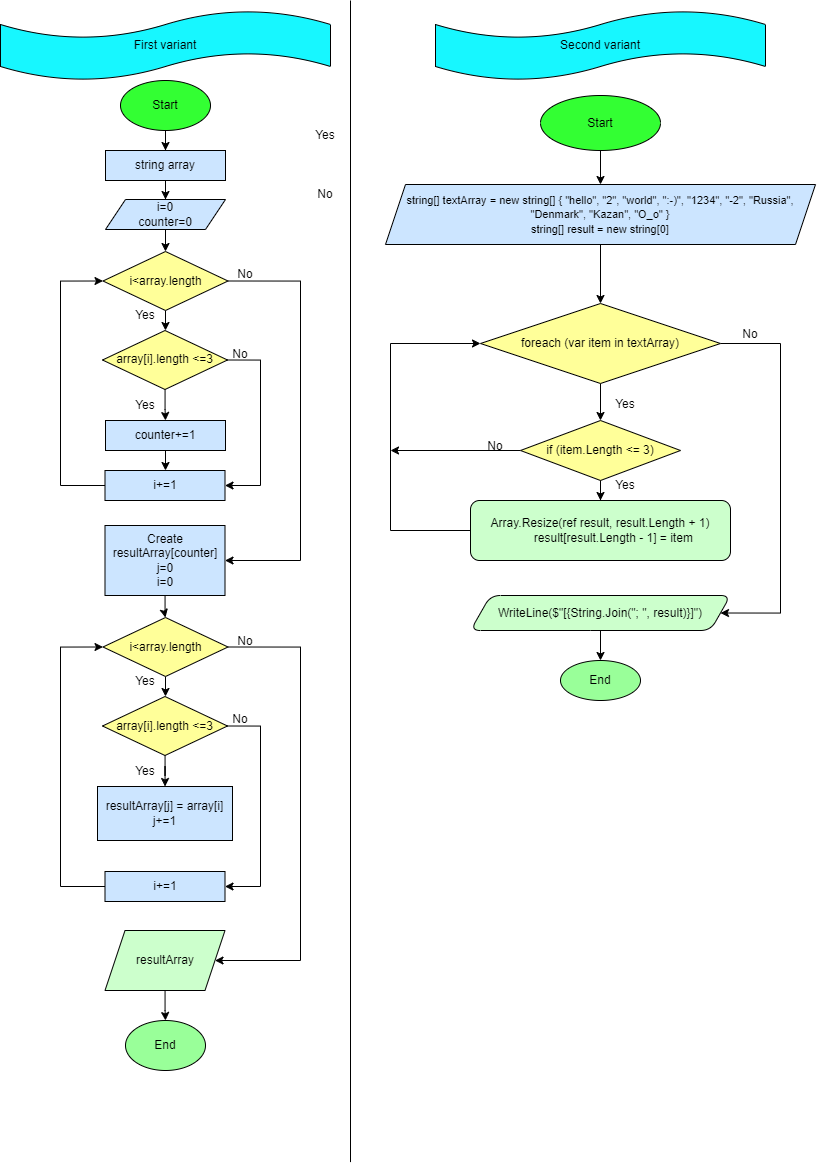

The diagram above was exported from draw.io. Its source (the exported page's mxGraphModel, read from the mxfile embedded in the PNG):
<mxGraphModel dx="2002" dy="1152" grid="1" gridSize="10" guides="1" tooltips="1" connect="1" arrows="1" fold="1" page="1" pageScale="1" pageWidth="827" pageHeight="1169" math="0" shadow="0">
  <root>
    <mxCell id="0" />
    <mxCell id="1" parent="0" />
    <mxCell id="b37bWL9vfAzipkTmE0JJ-6" value="" style="edgeStyle=orthogonalEdgeStyle;rounded=0;orthogonalLoop=1;jettySize=auto;html=1;" edge="1" parent="1" source="b37bWL9vfAzipkTmE0JJ-1" target="b37bWL9vfAzipkTmE0JJ-4">
      <mxGeometry relative="1" as="geometry" />
    </mxCell>
    <mxCell id="b37bWL9vfAzipkTmE0JJ-1" value="Start" style="ellipse;whiteSpace=wrap;html=1;fillColor=#33FF33;" vertex="1" parent="1">
      <mxGeometry x="130" y="80" width="90" height="50" as="geometry" />
    </mxCell>
    <mxCell id="b37bWL9vfAzipkTmE0JJ-2" value="First variant" style="shape=tape;whiteSpace=wrap;html=1;fillColor=#17F7FF;" vertex="1" parent="1">
      <mxGeometry x="10" y="10" width="330" height="70" as="geometry" />
    </mxCell>
    <mxCell id="b37bWL9vfAzipkTmE0JJ-3" value="Second variant" style="shape=tape;whiteSpace=wrap;html=1;fillColor=#17F7FF;" vertex="1" parent="1">
      <mxGeometry x="445" y="10" width="330" height="70" as="geometry" />
    </mxCell>
    <mxCell id="b37bWL9vfAzipkTmE0JJ-9" value="" style="edgeStyle=orthogonalEdgeStyle;rounded=0;orthogonalLoop=1;jettySize=auto;html=1;" edge="1" parent="1" source="b37bWL9vfAzipkTmE0JJ-4" target="b37bWL9vfAzipkTmE0JJ-8">
      <mxGeometry relative="1" as="geometry" />
    </mxCell>
    <mxCell id="b37bWL9vfAzipkTmE0JJ-4" value="string array" style="whiteSpace=wrap;html=1;fillColor=#CCE5FF;" vertex="1" parent="1">
      <mxGeometry x="115" y="150" width="120" height="30" as="geometry" />
    </mxCell>
    <mxCell id="b37bWL9vfAzipkTmE0JJ-11" value="" style="edgeStyle=orthogonalEdgeStyle;rounded=0;orthogonalLoop=1;jettySize=auto;html=1;" edge="1" parent="1" source="b37bWL9vfAzipkTmE0JJ-8" target="b37bWL9vfAzipkTmE0JJ-10">
      <mxGeometry relative="1" as="geometry" />
    </mxCell>
    <mxCell id="b37bWL9vfAzipkTmE0JJ-8" value="i=0&lt;br&gt;counter=0" style="shape=parallelogram;perimeter=parallelogramPerimeter;whiteSpace=wrap;html=1;fixedSize=1;fillColor=#CCE5FF;" vertex="1" parent="1">
      <mxGeometry x="115" y="199" width="120" height="30" as="geometry" />
    </mxCell>
    <mxCell id="b37bWL9vfAzipkTmE0JJ-13" value="" style="edgeStyle=orthogonalEdgeStyle;rounded=0;orthogonalLoop=1;jettySize=auto;html=1;" edge="1" parent="1" source="b37bWL9vfAzipkTmE0JJ-10" target="b37bWL9vfAzipkTmE0JJ-12">
      <mxGeometry relative="1" as="geometry" />
    </mxCell>
    <mxCell id="b37bWL9vfAzipkTmE0JJ-18" style="edgeStyle=orthogonalEdgeStyle;rounded=0;orthogonalLoop=1;jettySize=auto;html=1;entryX=1;entryY=0.5;entryDx=0;entryDy=0;exitX=1;exitY=0.5;exitDx=0;exitDy=0;" edge="1" parent="1" source="b37bWL9vfAzipkTmE0JJ-12" target="b37bWL9vfAzipkTmE0JJ-16">
      <mxGeometry relative="1" as="geometry">
        <Array as="points">
          <mxPoint x="270" y="360" />
          <mxPoint x="270" y="485" />
        </Array>
      </mxGeometry>
    </mxCell>
    <mxCell id="b37bWL9vfAzipkTmE0JJ-28" style="edgeStyle=orthogonalEdgeStyle;rounded=0;orthogonalLoop=1;jettySize=auto;html=1;exitX=1;exitY=0.5;exitDx=0;exitDy=0;entryX=1;entryY=0.5;entryDx=0;entryDy=0;" edge="1" parent="1" source="b37bWL9vfAzipkTmE0JJ-10" target="b37bWL9vfAzipkTmE0JJ-27">
      <mxGeometry relative="1" as="geometry">
        <mxPoint x="250" y="570" as="targetPoint" />
        <Array as="points">
          <mxPoint x="310" y="281" />
          <mxPoint x="310" y="560" />
        </Array>
      </mxGeometry>
    </mxCell>
    <mxCell id="b37bWL9vfAzipkTmE0JJ-10" value="i&amp;lt;array.length" style="rhombus;whiteSpace=wrap;html=1;fillColor=#FFFF99;" vertex="1" parent="1">
      <mxGeometry x="112.5" y="251" width="125" height="59" as="geometry" />
    </mxCell>
    <mxCell id="b37bWL9vfAzipkTmE0JJ-15" value="" style="edgeStyle=orthogonalEdgeStyle;rounded=0;orthogonalLoop=1;jettySize=auto;html=1;" edge="1" parent="1" source="b37bWL9vfAzipkTmE0JJ-12" target="b37bWL9vfAzipkTmE0JJ-14">
      <mxGeometry relative="1" as="geometry" />
    </mxCell>
    <mxCell id="b37bWL9vfAzipkTmE0JJ-12" value="array[i].length &amp;lt;=3" style="rhombus;whiteSpace=wrap;html=1;fillColor=#FFFF99;" vertex="1" parent="1">
      <mxGeometry x="112" y="330" width="125" height="59" as="geometry" />
    </mxCell>
    <mxCell id="b37bWL9vfAzipkTmE0JJ-17" value="" style="edgeStyle=orthogonalEdgeStyle;rounded=0;orthogonalLoop=1;jettySize=auto;html=1;" edge="1" parent="1" source="b37bWL9vfAzipkTmE0JJ-14" target="b37bWL9vfAzipkTmE0JJ-16">
      <mxGeometry relative="1" as="geometry" />
    </mxCell>
    <mxCell id="b37bWL9vfAzipkTmE0JJ-14" value="counter+=1" style="whiteSpace=wrap;html=1;fillColor=#CCE5FF;" vertex="1" parent="1">
      <mxGeometry x="115" y="420" width="120" height="30" as="geometry" />
    </mxCell>
    <mxCell id="b37bWL9vfAzipkTmE0JJ-26" style="edgeStyle=orthogonalEdgeStyle;rounded=0;orthogonalLoop=1;jettySize=auto;html=1;entryX=0;entryY=0.5;entryDx=0;entryDy=0;exitX=0;exitY=0.5;exitDx=0;exitDy=0;" edge="1" parent="1" source="b37bWL9vfAzipkTmE0JJ-16" target="b37bWL9vfAzipkTmE0JJ-10">
      <mxGeometry relative="1" as="geometry">
        <Array as="points">
          <mxPoint x="70" y="485" />
          <mxPoint x="70" y="281" />
        </Array>
      </mxGeometry>
    </mxCell>
    <mxCell id="b37bWL9vfAzipkTmE0JJ-16" value="i+=1" style="whiteSpace=wrap;html=1;fillColor=#CCE5FF;" vertex="1" parent="1">
      <mxGeometry x="114.5" y="470" width="120" height="30" as="geometry" />
    </mxCell>
    <mxCell id="b37bWL9vfAzipkTmE0JJ-19" value="Yes" style="text;html=1;strokeColor=none;fillColor=none;align=center;verticalAlign=middle;whiteSpace=wrap;rounded=0;" vertex="1" parent="1">
      <mxGeometry x="320" y="120" width="30" height="30" as="geometry" />
    </mxCell>
    <mxCell id="b37bWL9vfAzipkTmE0JJ-20" value="No" style="text;html=1;strokeColor=none;fillColor=none;align=center;verticalAlign=middle;whiteSpace=wrap;rounded=0;" vertex="1" parent="1">
      <mxGeometry x="320" y="190" width="30" height="9" as="geometry" />
    </mxCell>
    <mxCell id="b37bWL9vfAzipkTmE0JJ-22" value="No" style="text;html=1;strokeColor=none;fillColor=none;align=center;verticalAlign=middle;whiteSpace=wrap;rounded=0;" vertex="1" parent="1">
      <mxGeometry x="235" y="349" width="30" height="9" as="geometry" />
    </mxCell>
    <mxCell id="b37bWL9vfAzipkTmE0JJ-23" value="Yes" style="text;html=1;strokeColor=none;fillColor=none;align=center;verticalAlign=middle;whiteSpace=wrap;rounded=0;" vertex="1" parent="1">
      <mxGeometry x="140" y="310" width="30" height="10" as="geometry" />
    </mxCell>
    <mxCell id="b37bWL9vfAzipkTmE0JJ-24" value="Yes" style="text;html=1;strokeColor=none;fillColor=none;align=center;verticalAlign=middle;whiteSpace=wrap;rounded=0;" vertex="1" parent="1">
      <mxGeometry x="140" y="400" width="30" height="10" as="geometry" />
    </mxCell>
    <mxCell id="b37bWL9vfAzipkTmE0JJ-46" style="edgeStyle=orthogonalEdgeStyle;rounded=0;orthogonalLoop=1;jettySize=auto;html=1;entryX=0.5;entryY=0;entryDx=0;entryDy=0;" edge="1" parent="1" source="b37bWL9vfAzipkTmE0JJ-27" target="b37bWL9vfAzipkTmE0JJ-33">
      <mxGeometry relative="1" as="geometry" />
    </mxCell>
    <mxCell id="b37bWL9vfAzipkTmE0JJ-27" value="Create resultArray[counter]&lt;br&gt;j=0&lt;br&gt;i=0" style="rounded=0;whiteSpace=wrap;html=1;fillColor=#CCE5FF;" vertex="1" parent="1">
      <mxGeometry x="114.5" y="525" width="120" height="70" as="geometry" />
    </mxCell>
    <mxCell id="b37bWL9vfAzipkTmE0JJ-29" value="No" style="text;html=1;strokeColor=none;fillColor=none;align=center;verticalAlign=middle;whiteSpace=wrap;rounded=0;" vertex="1" parent="1">
      <mxGeometry x="240" y="270" width="30" height="9" as="geometry" />
    </mxCell>
    <mxCell id="b37bWL9vfAzipkTmE0JJ-30" value="" style="edgeStyle=orthogonalEdgeStyle;rounded=0;orthogonalLoop=1;jettySize=auto;html=1;" edge="1" source="b37bWL9vfAzipkTmE0JJ-33" target="b37bWL9vfAzipkTmE0JJ-35" parent="1">
      <mxGeometry relative="1" as="geometry" />
    </mxCell>
    <mxCell id="b37bWL9vfAzipkTmE0JJ-31" style="edgeStyle=orthogonalEdgeStyle;rounded=0;orthogonalLoop=1;jettySize=auto;html=1;entryX=1;entryY=0.5;entryDx=0;entryDy=0;exitX=1;exitY=0.5;exitDx=0;exitDy=0;" edge="1" source="b37bWL9vfAzipkTmE0JJ-35" target="b37bWL9vfAzipkTmE0JJ-39" parent="1">
      <mxGeometry relative="1" as="geometry">
        <Array as="points">
          <mxPoint x="270" y="726" />
          <mxPoint x="270" y="886" />
        </Array>
      </mxGeometry>
    </mxCell>
    <mxCell id="b37bWL9vfAzipkTmE0JJ-32" style="edgeStyle=orthogonalEdgeStyle;rounded=0;orthogonalLoop=1;jettySize=auto;html=1;exitX=1;exitY=0.5;exitDx=0;exitDy=0;entryX=1;entryY=0.5;entryDx=0;entryDy=0;" edge="1" source="b37bWL9vfAzipkTmE0JJ-33" target="b37bWL9vfAzipkTmE0JJ-48" parent="1">
      <mxGeometry relative="1" as="geometry">
        <mxPoint x="234.5" y="960" as="targetPoint" />
        <Array as="points">
          <mxPoint x="310" y="647" />
          <mxPoint x="310" y="960" />
        </Array>
      </mxGeometry>
    </mxCell>
    <mxCell id="b37bWL9vfAzipkTmE0JJ-33" value="i&amp;lt;array.length" style="rhombus;whiteSpace=wrap;html=1;fillColor=#FFFF99;" vertex="1" parent="1">
      <mxGeometry x="112.5" y="617" width="125" height="59" as="geometry" />
    </mxCell>
    <mxCell id="b37bWL9vfAzipkTmE0JJ-34" value="" style="edgeStyle=orthogonalEdgeStyle;rounded=0;orthogonalLoop=1;jettySize=auto;html=1;" edge="1" source="b37bWL9vfAzipkTmE0JJ-35" target="b37bWL9vfAzipkTmE0JJ-37" parent="1">
      <mxGeometry relative="1" as="geometry" />
    </mxCell>
    <mxCell id="b37bWL9vfAzipkTmE0JJ-35" value="array[i].length &amp;lt;=3" style="rhombus;whiteSpace=wrap;html=1;fillColor=#FFFF99;" vertex="1" parent="1">
      <mxGeometry x="112" y="696" width="125" height="59" as="geometry" />
    </mxCell>
    <mxCell id="b37bWL9vfAzipkTmE0JJ-37" value="resultArray[j] = array[i]&lt;br&gt;j+=1" style="whiteSpace=wrap;html=1;fillColor=#CCE5FF;" vertex="1" parent="1">
      <mxGeometry x="107" y="786" width="135" height="54" as="geometry" />
    </mxCell>
    <mxCell id="b37bWL9vfAzipkTmE0JJ-38" style="edgeStyle=orthogonalEdgeStyle;rounded=0;orthogonalLoop=1;jettySize=auto;html=1;entryX=0;entryY=0.5;entryDx=0;entryDy=0;exitX=0;exitY=0.5;exitDx=0;exitDy=0;" edge="1" source="b37bWL9vfAzipkTmE0JJ-39" target="b37bWL9vfAzipkTmE0JJ-33" parent="1">
      <mxGeometry relative="1" as="geometry">
        <Array as="points">
          <mxPoint x="70" y="886" />
          <mxPoint x="70" y="647" />
        </Array>
      </mxGeometry>
    </mxCell>
    <mxCell id="b37bWL9vfAzipkTmE0JJ-39" value="i+=1" style="whiteSpace=wrap;html=1;fillColor=#CCE5FF;" vertex="1" parent="1">
      <mxGeometry x="114.5" y="871" width="120" height="30" as="geometry" />
    </mxCell>
    <mxCell id="b37bWL9vfAzipkTmE0JJ-40" value="No" style="text;html=1;strokeColor=none;fillColor=none;align=center;verticalAlign=middle;whiteSpace=wrap;rounded=0;" vertex="1" parent="1">
      <mxGeometry x="235" y="715" width="30" height="9" as="geometry" />
    </mxCell>
    <mxCell id="b37bWL9vfAzipkTmE0JJ-41" value="Yes" style="text;html=1;strokeColor=none;fillColor=none;align=center;verticalAlign=middle;whiteSpace=wrap;rounded=0;" vertex="1" parent="1">
      <mxGeometry x="140" y="676" width="30" height="10" as="geometry" />
    </mxCell>
    <mxCell id="b37bWL9vfAzipkTmE0JJ-42" value="Yes" style="text;html=1;strokeColor=none;fillColor=none;align=center;verticalAlign=middle;whiteSpace=wrap;rounded=0;" vertex="1" parent="1">
      <mxGeometry x="140" y="766" width="30" height="10" as="geometry" />
    </mxCell>
    <mxCell id="b37bWL9vfAzipkTmE0JJ-44" value="No" style="text;html=1;strokeColor=none;fillColor=none;align=center;verticalAlign=middle;whiteSpace=wrap;rounded=0;" vertex="1" parent="1">
      <mxGeometry x="240" y="636" width="30" height="9" as="geometry" />
    </mxCell>
    <mxCell id="b37bWL9vfAzipkTmE0JJ-50" value="" style="edgeStyle=orthogonalEdgeStyle;rounded=0;orthogonalLoop=1;jettySize=auto;html=1;" edge="1" parent="1" source="b37bWL9vfAzipkTmE0JJ-48" target="b37bWL9vfAzipkTmE0JJ-49">
      <mxGeometry relative="1" as="geometry" />
    </mxCell>
    <mxCell id="b37bWL9vfAzipkTmE0JJ-48" value="resultArray" style="shape=parallelogram;perimeter=parallelogramPerimeter;whiteSpace=wrap;html=1;fixedSize=1;fillColor=#CCFFCC;" vertex="1" parent="1">
      <mxGeometry x="114.5" y="930" width="120" height="60" as="geometry" />
    </mxCell>
    <mxCell id="b37bWL9vfAzipkTmE0JJ-49" value="End" style="ellipse;whiteSpace=wrap;html=1;fillColor=#99FF99;" vertex="1" parent="1">
      <mxGeometry x="135" y="1020" width="80" height="50" as="geometry" />
    </mxCell>
    <mxCell id="b37bWL9vfAzipkTmE0JJ-53" value="" style="edgeStyle=orthogonalEdgeStyle;rounded=0;orthogonalLoop=1;jettySize=auto;html=1;" edge="1" parent="1" source="b37bWL9vfAzipkTmE0JJ-51" target="b37bWL9vfAzipkTmE0JJ-52">
      <mxGeometry relative="1" as="geometry" />
    </mxCell>
    <mxCell id="b37bWL9vfAzipkTmE0JJ-51" value="Start" style="ellipse;whiteSpace=wrap;html=1;fillColor=#33FF33;" vertex="1" parent="1">
      <mxGeometry x="550" y="95" width="120" height="55" as="geometry" />
    </mxCell>
    <mxCell id="b37bWL9vfAzipkTmE0JJ-58" value="" style="edgeStyle=orthogonalEdgeStyle;rounded=0;orthogonalLoop=1;jettySize=auto;html=1;fontSize=11;" edge="1" parent="1" source="b37bWL9vfAzipkTmE0JJ-52" target="b37bWL9vfAzipkTmE0JJ-57">
      <mxGeometry relative="1" as="geometry" />
    </mxCell>
    <mxCell id="b37bWL9vfAzipkTmE0JJ-52" value="&lt;div&gt;&lt;font style=&quot;font-size: 11px;&quot;&gt;string[] textArray = new string[] { &quot;hello&quot;, &quot;2&quot;, &quot;world&quot;, &quot;:-)&quot;, &quot;1234&quot;, &quot;-2&quot;, &quot;Russia&quot;, &quot;Denmark&quot;, &quot;Kazan&quot;, &quot;O_o&quot; }&lt;/font&gt;&lt;/div&gt;&lt;div&gt;&lt;font style=&quot;font-size: 11px;&quot;&gt;string[] result = new string[0]&lt;/font&gt;&lt;/div&gt;" style="shape=parallelogram;perimeter=parallelogramPerimeter;whiteSpace=wrap;html=1;fixedSize=1;fillColor=#CCE5FF;" vertex="1" parent="1">
      <mxGeometry x="395" y="184" width="430" height="60" as="geometry" />
    </mxCell>
    <mxCell id="b37bWL9vfAzipkTmE0JJ-54" value="" style="endArrow=none;html=1;rounded=0;fontSize=11;" edge="1" parent="1">
      <mxGeometry width="50" height="50" relative="1" as="geometry">
        <mxPoint x="360" y="1161.5999755859375" as="sourcePoint" />
        <mxPoint x="360" as="targetPoint" />
      </mxGeometry>
    </mxCell>
    <mxCell id="b37bWL9vfAzipkTmE0JJ-60" value="" style="edgeStyle=orthogonalEdgeStyle;rounded=0;orthogonalLoop=1;jettySize=auto;html=1;fontSize=11;" edge="1" parent="1" source="b37bWL9vfAzipkTmE0JJ-57" target="b37bWL9vfAzipkTmE0JJ-59">
      <mxGeometry relative="1" as="geometry" />
    </mxCell>
    <mxCell id="b37bWL9vfAzipkTmE0JJ-65" style="edgeStyle=orthogonalEdgeStyle;rounded=0;orthogonalLoop=1;jettySize=auto;html=1;entryX=1;entryY=0.5;entryDx=0;entryDy=0;fontSize=11;exitX=1;exitY=0.5;exitDx=0;exitDy=0;" edge="1" parent="1" source="b37bWL9vfAzipkTmE0JJ-57" target="b37bWL9vfAzipkTmE0JJ-63">
      <mxGeometry relative="1" as="geometry">
        <Array as="points">
          <mxPoint x="790" y="343" />
          <mxPoint x="790" y="612" />
        </Array>
      </mxGeometry>
    </mxCell>
    <mxCell id="b37bWL9vfAzipkTmE0JJ-57" value="foreach (var item in textArray)" style="rhombus;whiteSpace=wrap;html=1;fillColor=#FFFF99;" vertex="1" parent="1">
      <mxGeometry x="490" y="303" width="240" height="80" as="geometry" />
    </mxCell>
    <mxCell id="b37bWL9vfAzipkTmE0JJ-62" value="" style="edgeStyle=orthogonalEdgeStyle;rounded=0;orthogonalLoop=1;jettySize=auto;html=1;fontSize=11;" edge="1" parent="1" source="b37bWL9vfAzipkTmE0JJ-59" target="b37bWL9vfAzipkTmE0JJ-61">
      <mxGeometry relative="1" as="geometry" />
    </mxCell>
    <mxCell id="b37bWL9vfAzipkTmE0JJ-69" style="edgeStyle=orthogonalEdgeStyle;rounded=0;orthogonalLoop=1;jettySize=auto;html=1;fontSize=11;" edge="1" parent="1" source="b37bWL9vfAzipkTmE0JJ-59">
      <mxGeometry relative="1" as="geometry">
        <mxPoint x="399.9999999999998" y="450" as="targetPoint" />
      </mxGeometry>
    </mxCell>
    <mxCell id="b37bWL9vfAzipkTmE0JJ-59" value="if (item.Length &amp;lt;= 3)" style="rhombus;whiteSpace=wrap;html=1;fillColor=#FFFF99;" vertex="1" parent="1">
      <mxGeometry x="530" y="420" width="160" height="60" as="geometry" />
    </mxCell>
    <mxCell id="b37bWL9vfAzipkTmE0JJ-68" style="edgeStyle=orthogonalEdgeStyle;rounded=0;orthogonalLoop=1;jettySize=auto;html=1;entryX=0;entryY=0.5;entryDx=0;entryDy=0;fontSize=11;exitX=0;exitY=0.5;exitDx=0;exitDy=0;" edge="1" parent="1" source="b37bWL9vfAzipkTmE0JJ-61" target="b37bWL9vfAzipkTmE0JJ-57">
      <mxGeometry relative="1" as="geometry">
        <Array as="points">
          <mxPoint x="400" y="530" />
          <mxPoint x="400" y="343" />
        </Array>
      </mxGeometry>
    </mxCell>
    <mxCell id="b37bWL9vfAzipkTmE0JJ-61" value="&lt;div&gt;Array.Resize(ref result, result.Length + 1)&lt;/div&gt;&lt;div&gt;&amp;nbsp; &amp;nbsp; &amp;nbsp; &amp;nbsp; result[result.Length - 1] = item&lt;/div&gt;" style="rounded=1;whiteSpace=wrap;html=1;fillColor=#CCFFCC;" vertex="1" parent="1">
      <mxGeometry x="480" y="500" width="260" height="60" as="geometry" />
    </mxCell>
    <mxCell id="b37bWL9vfAzipkTmE0JJ-67" value="" style="edgeStyle=orthogonalEdgeStyle;rounded=0;orthogonalLoop=1;jettySize=auto;html=1;fontSize=11;" edge="1" parent="1" source="b37bWL9vfAzipkTmE0JJ-63" target="b37bWL9vfAzipkTmE0JJ-66">
      <mxGeometry relative="1" as="geometry" />
    </mxCell>
    <mxCell id="b37bWL9vfAzipkTmE0JJ-63" value="WriteLine($&quot;[{String.Join(&quot;; &quot;, result)}]&quot;)" style="shape=parallelogram;perimeter=parallelogramPerimeter;whiteSpace=wrap;html=1;fixedSize=1;rounded=1;fillColor=#CCFFCC;" vertex="1" parent="1">
      <mxGeometry x="480" y="595" width="260" height="35" as="geometry" />
    </mxCell>
    <mxCell id="b37bWL9vfAzipkTmE0JJ-66" value="End" style="ellipse;whiteSpace=wrap;html=1;rounded=1;fillColor=#99FF99;" vertex="1" parent="1">
      <mxGeometry x="570" y="660" width="80" height="40" as="geometry" />
    </mxCell>
    <mxCell id="b37bWL9vfAzipkTmE0JJ-70" value="Yes" style="text;html=1;strokeColor=none;fillColor=none;align=center;verticalAlign=middle;whiteSpace=wrap;rounded=0;" vertex="1" parent="1">
      <mxGeometry x="620" y="389" width="30" height="30" as="geometry" />
    </mxCell>
    <mxCell id="b37bWL9vfAzipkTmE0JJ-71" value="Yes" style="text;html=1;strokeColor=none;fillColor=none;align=center;verticalAlign=middle;whiteSpace=wrap;rounded=0;" vertex="1" parent="1">
      <mxGeometry x="620" y="470" width="30" height="30" as="geometry" />
    </mxCell>
    <mxCell id="b37bWL9vfAzipkTmE0JJ-74" value="No" style="text;html=1;strokeColor=none;fillColor=none;align=center;verticalAlign=middle;whiteSpace=wrap;rounded=0;" vertex="1" parent="1">
      <mxGeometry x="490" y="441" width="30" height="9" as="geometry" />
    </mxCell>
    <mxCell id="b37bWL9vfAzipkTmE0JJ-75" value="No" style="text;html=1;strokeColor=none;fillColor=none;align=center;verticalAlign=middle;whiteSpace=wrap;rounded=0;" vertex="1" parent="1">
      <mxGeometry x="745" y="330" width="30" height="9" as="geometry" />
    </mxCell>
  </root>
</mxGraphModel>